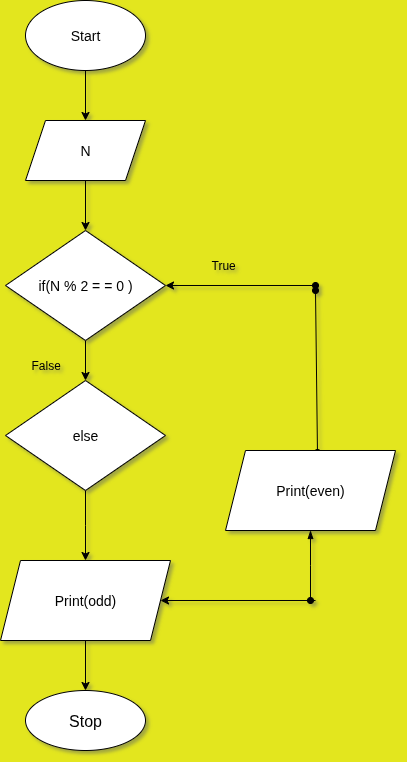

The diagram above was exported from draw.io. Its source (the exported page's mxGraphModel, read from the mxfile embedded in the PNG):
<mxGraphModel dx="872" dy="486" grid="1" gridSize="10" guides="1" tooltips="1" connect="1" arrows="1" fold="1" page="1" pageScale="1" pageWidth="850" pageHeight="1100" background="light-dark(#e3e61e, #121212)" math="0" shadow="1">
  <root>
    <mxCell id="0" />
    <mxCell id="1" parent="0" />
    <mxCell id="2CojeGwhe28DYcDaDSsh-12" value="" style="edgeStyle=orthogonalEdgeStyle;rounded=0;orthogonalLoop=1;jettySize=auto;html=1;" edge="1" parent="1" source="2CojeGwhe28DYcDaDSsh-1" target="2CojeGwhe28DYcDaDSsh-2">
      <mxGeometry relative="1" as="geometry" />
    </mxCell>
    <mxCell id="2CojeGwhe28DYcDaDSsh-1" value="&lt;font style=&quot;font-size: 14px;&quot;&gt;Start&lt;/font&gt;" style="ellipse;whiteSpace=wrap;html=1;labelBackgroundColor=none;" vertex="1" parent="1">
      <mxGeometry x="330" y="40" width="120" height="70" as="geometry" />
    </mxCell>
    <mxCell id="2CojeGwhe28DYcDaDSsh-13" style="edgeStyle=orthogonalEdgeStyle;rounded=0;orthogonalLoop=1;jettySize=auto;html=1;exitX=0.5;exitY=1;exitDx=0;exitDy=0;" edge="1" parent="1" source="2CojeGwhe28DYcDaDSsh-2" target="2CojeGwhe28DYcDaDSsh-5">
      <mxGeometry relative="1" as="geometry" />
    </mxCell>
    <mxCell id="2CojeGwhe28DYcDaDSsh-2" value="&lt;span style=&quot;font-size: 14px;&quot;&gt;N&lt;/span&gt;" style="shape=parallelogram;perimeter=parallelogramPerimeter;whiteSpace=wrap;html=1;fixedSize=1;labelBackgroundColor=none;" vertex="1" parent="1">
      <mxGeometry x="330" y="160" width="120" height="60" as="geometry" />
    </mxCell>
    <mxCell id="2CojeGwhe28DYcDaDSsh-14" style="edgeStyle=orthogonalEdgeStyle;rounded=0;orthogonalLoop=1;jettySize=auto;html=1;exitX=0.5;exitY=1;exitDx=0;exitDy=0;entryX=0.5;entryY=0;entryDx=0;entryDy=0;" edge="1" parent="1" source="2CojeGwhe28DYcDaDSsh-5" target="2CojeGwhe28DYcDaDSsh-6">
      <mxGeometry relative="1" as="geometry" />
    </mxCell>
    <mxCell id="2CojeGwhe28DYcDaDSsh-5" value="&lt;span style=&quot;font-size: 14px;&quot;&gt;if(N % 2 = = 0 )&lt;/span&gt;" style="rhombus;whiteSpace=wrap;html=1;labelBackgroundColor=none;" vertex="1" parent="1">
      <mxGeometry x="310" y="270" width="160" height="110" as="geometry" />
    </mxCell>
    <mxCell id="2CojeGwhe28DYcDaDSsh-15" style="edgeStyle=orthogonalEdgeStyle;rounded=0;orthogonalLoop=1;jettySize=auto;html=1;exitX=0.5;exitY=1;exitDx=0;exitDy=0;entryX=0.5;entryY=0;entryDx=0;entryDy=0;" edge="1" parent="1" source="2CojeGwhe28DYcDaDSsh-6">
      <mxGeometry relative="1" as="geometry">
        <mxPoint x="390" y="600" as="targetPoint" />
      </mxGeometry>
    </mxCell>
    <mxCell id="2CojeGwhe28DYcDaDSsh-6" value="&lt;span style=&quot;font-size: 14px;&quot;&gt;else&lt;/span&gt;" style="rhombus;whiteSpace=wrap;html=1;" vertex="1" parent="1">
      <mxGeometry x="310" y="420" width="160" height="110" as="geometry" />
    </mxCell>
    <mxCell id="2CojeGwhe28DYcDaDSsh-7" value="" style="endArrow=classic;startArrow=oval;html=1;rounded=0;entryX=1;entryY=0.5;entryDx=0;entryDy=0;startFill=1;" edge="1" parent="1" target="2CojeGwhe28DYcDaDSsh-5">
      <mxGeometry width="50" height="50" relative="1" as="geometry">
        <mxPoint x="620" y="325" as="sourcePoint" />
        <mxPoint x="450" y="370" as="targetPoint" />
      </mxGeometry>
    </mxCell>
    <mxCell id="2CojeGwhe28DYcDaDSsh-8" value="" style="endArrow=oval;startArrow=oval;html=1;rounded=0;endFill=1;startFill=1;exitX=0.541;exitY=0.025;exitDx=0;exitDy=0;exitPerimeter=0;" edge="1" parent="1" source="2CojeGwhe28DYcDaDSsh-16">
      <mxGeometry width="50" height="50" relative="1" as="geometry">
        <mxPoint x="620" y="480" as="sourcePoint" />
        <mxPoint x="620" y="330" as="targetPoint" />
      </mxGeometry>
    </mxCell>
    <mxCell id="2CojeGwhe28DYcDaDSsh-9" value="" style="endArrow=classic;html=1;rounded=0;entryX=1;entryY=0.5;entryDx=0;entryDy=0;" edge="1" parent="1" target="2CojeGwhe28DYcDaDSsh-19">
      <mxGeometry width="50" height="50" relative="1" as="geometry">
        <mxPoint x="620" y="640" as="sourcePoint" />
        <mxPoint x="450" y="640" as="targetPoint" />
      </mxGeometry>
    </mxCell>
    <mxCell id="2CojeGwhe28DYcDaDSsh-17" style="edgeStyle=orthogonalEdgeStyle;rounded=0;orthogonalLoop=1;jettySize=auto;html=1;exitX=0.5;exitY=1;exitDx=0;exitDy=0;startArrow=blockThin;startFill=1;endArrow=oval;endFill=1;" edge="1" parent="1" source="2CojeGwhe28DYcDaDSsh-16">
      <mxGeometry relative="1" as="geometry">
        <mxPoint x="615" y="640" as="targetPoint" />
      </mxGeometry>
    </mxCell>
    <mxCell id="2CojeGwhe28DYcDaDSsh-16" value="&lt;font style=&quot;font-size: 14px;&quot;&gt;Print(even)&lt;/font&gt;" style="shape=parallelogram;perimeter=parallelogramPerimeter;whiteSpace=wrap;html=1;fixedSize=1;" vertex="1" parent="1">
      <mxGeometry x="530" y="490" width="170" height="80" as="geometry" />
    </mxCell>
    <mxCell id="2CojeGwhe28DYcDaDSsh-21" style="edgeStyle=orthogonalEdgeStyle;rounded=0;orthogonalLoop=1;jettySize=auto;html=1;exitX=0.5;exitY=1;exitDx=0;exitDy=0;entryX=0.5;entryY=0;entryDx=0;entryDy=0;" edge="1" parent="1" source="2CojeGwhe28DYcDaDSsh-19" target="2CojeGwhe28DYcDaDSsh-20">
      <mxGeometry relative="1" as="geometry" />
    </mxCell>
    <mxCell id="2CojeGwhe28DYcDaDSsh-19" value="&lt;font style=&quot;font-size: 14px;&quot;&gt;Print(odd)&lt;/font&gt;" style="shape=parallelogram;perimeter=parallelogramPerimeter;whiteSpace=wrap;html=1;fixedSize=1;" vertex="1" parent="1">
      <mxGeometry x="305" y="600" width="170" height="80" as="geometry" />
    </mxCell>
    <mxCell id="2CojeGwhe28DYcDaDSsh-20" value="&lt;font size=&quot;3&quot;&gt;Stop&lt;/font&gt;" style="ellipse;whiteSpace=wrap;html=1;" vertex="1" parent="1">
      <mxGeometry x="330" y="730" width="120" height="60" as="geometry" />
    </mxCell>
    <mxCell id="2CojeGwhe28DYcDaDSsh-22" value="True" style="text;strokeColor=none;fillColor=none;align=left;verticalAlign=middle;spacingLeft=4;spacingRight=4;overflow=hidden;points=[[0,0.5],[1,0.5]];portConstraint=eastwest;rotatable=0;whiteSpace=wrap;html=1;" vertex="1" parent="1">
      <mxGeometry x="510" y="290" width="80" height="30" as="geometry" />
    </mxCell>
    <mxCell id="2CojeGwhe28DYcDaDSsh-24" value="False" style="text;strokeColor=none;fillColor=none;align=left;verticalAlign=middle;spacingLeft=4;spacingRight=4;overflow=hidden;points=[[0,0.5],[1,0.5]];portConstraint=eastwest;rotatable=0;whiteSpace=wrap;html=1;" vertex="1" parent="1">
      <mxGeometry x="330" y="390" width="80" height="30" as="geometry" />
    </mxCell>
  </root>
</mxGraphModel>